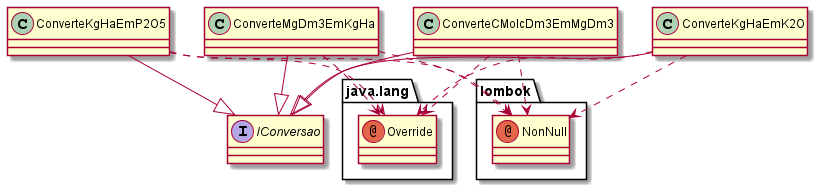

The diagram above was rendered by PlantUML. Its source (embedded in the PNG):
@startuml
annotation java.lang.Override
annotation lombok.NonNull
class ConverteCMolcDm3EmMgDm3
class ConverteKgHaEmK2O
class ConverteKgHaEmP2O5
class ConverteMgDm3EmKgHa
interface IConversao
ConverteCMolcDm3EmMgDm3 ..> java.lang.Override
ConverteCMolcDm3EmMgDm3 ..> lombok.NonNull
ConverteCMolcDm3EmMgDm3 --|> IConversao
ConverteKgHaEmK2O ..> java.lang.Override
ConverteKgHaEmK2O ..> lombok.NonNull
ConverteKgHaEmK2O --|> IConversao
ConverteKgHaEmP2O5 ..> java.lang.Override
ConverteKgHaEmP2O5 ..> lombok.NonNull
ConverteKgHaEmP2O5 --|> IConversao
ConverteMgDm3EmKgHa ..> java.lang.Override
ConverteMgDm3EmKgHa ..> lombok.NonNull
ConverteMgDm3EmKgHa --|> IConversao
@enduml